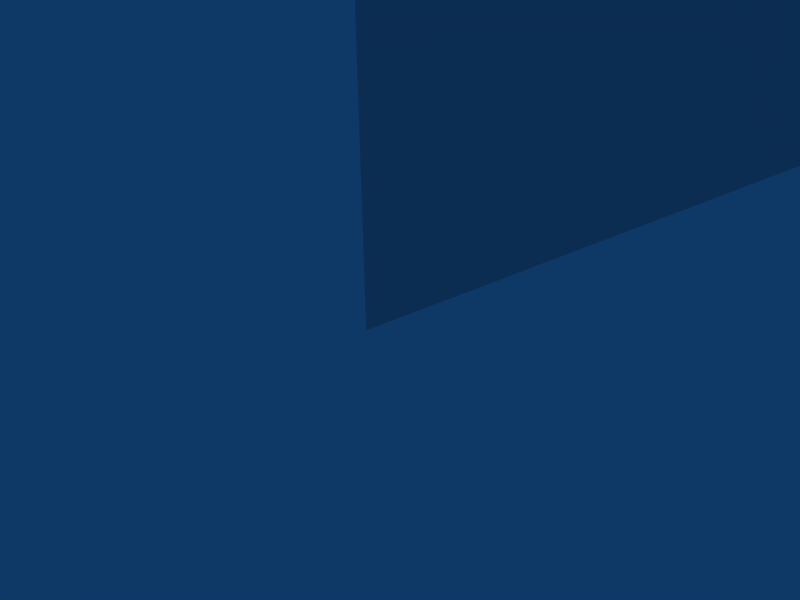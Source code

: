 # Source: BladeIBlock01.blend  (saved by Blender 2.41.0; exported with 4.5.12 LTS)
import bpy
from mathutils import Matrix  # noqa: F401  (used for matrix-valued properties, if any)

bpy.ops.wm.read_factory_settings(use_empty=True)
scene = bpy.context.scene
scene.name = 'Scene'

# ---- collections
col_collection_1 = bpy.data.collections.new('Collection 1'); scene.collection.children.link(col_collection_1)
col_collection_5 = bpy.data.collections.new('Collection 5'); scene.collection.children.link(col_collection_5)
col_collection_5.hide_render = True
col_collection_5.hide_viewport = True
col_collection_6 = bpy.data.collections.new('Collection 6'); scene.collection.children.link(col_collection_6)
col_collection_6.hide_render = True
col_collection_6.hide_viewport = True

# ---- world
world_world = bpy.data.worlds.new('World'); scene.world = world_world
world_world.color = (0.05656, 0.2208, 0.4)
world_world.use_sun_shadow = False
world_world.sun_shadow_jitter_overblur = 0.0
world_world.cycles.sampling_method = 'MANUAL'
world_world.cycles.sample_map_resolution = 256

# ---- cameras
cam_camera = bpy.data.cameras.new('Camera')
cam_camera.passepartout_alpha = 0.2
cam_camera.clip_end = 100.0
cam_camera.lens = 35.0
cam_camera.ortho_scale = 7.314
cam_camera.show_passepartout = False
cam_camera.show_safe_areas = True
cam_camera.dof.focus_distance = 0.0
cam_camera.dof.aperture_fstop = 128.0

# ---- lights
light_spot = bpy.data.lights.new('Spot', 'POINT')
light_spot.transmission_factor = 0.0
light_spot.cutoff_distance = 30.0
light_spot.energy = 100.0
light_spot.shadow_buffer_clip_start = 1.001
light_spot.shadow_soft_size = 1.0
light_spot.shadow_maximum_resolution = 0.006
light_spot.use_absolute_resolution = True
light_spot.cycles.use_multiple_importance_sampling = False

# ---- meshes
me_mesh_001 = bpy.data.meshes.new('Mesh.001')
me_mesh_001.from_pydata([(3.0, 22.0, 0.2), (6.0, 4.0, 0.2), (0.0, 0.0, 0.2), (0.0, 24.0, 0.2), (3.0, 22.0, -0.2), (3.0, 22.0, 0.2), (6.0, 4.0, -0.2), (6.0, 4.0, 0.2), (0.0, 0.0, -0.2), (0.0, 0.0, 0.2), (0.0, 24.0, -0.2), (0.0, 24.0, 0.2)], [], [(5, 7, 6, 4), (7, 9, 8, 6), (9, 11, 10, 8), (11, 5, 4, 10), (1, 0, 3, 2)])
_uv = me_mesh_001.uv_layers.new(name='UVMap')
_uv.uv.foreach_set('vector', [0.5065, 0.1538, 0.5065, 0.1191, 0.5412, 0.1191, 0.5412, 0.1538, 0.5065, 0.1538, 0.5065, 0.1191, 0.5412, 0.1191, 0.5412, 0.1538, 0.5065, 0.1538, 0.5065, 0.1191, 0.5412, 0.1191, 0.5412, 0.1538, 0.5065, 0.1538, 0.5065, 0.1191, 0.5412, 0.1191, 0.5412, 0.1538, 0.2475, 0.1808, 0.125, 0.9158, 0.0025, 0.9975, 0.0025, 0.0175])
_ca = me_mesh_001.color_attributes.new('Col', 'BYTE_COLOR', 'CORNER')
_ca.data.foreach_set('color', [1.0, 1.0, 1.0, 1.0, 1.0, 1.0, 1.0, 1.0, 1.0, 1.0, 1.0, 1.0, 1.0, 1.0, 1.0, 1.0, 1.0, 1.0, 1.0, 1.0, 1.0, 1.0, 1.0, 1.0, 1.0, 1.0, 1.0, 1.0, 1.0, 1.0, 1.0, 1.0, 1.0, 1.0, 1.0, 1.0, 1.0, 1.0, 1.0, 1.0, 1.0, 1.0, 1.0, 1.0, 1.0, 1.0, 1.0, 1.0, 1.0, 1.0, 1.0, 1.0, 1.0, 1.0, 1.0, 1.0, 1.0, 1.0, 1.0, 1.0, 1.0, 1.0, 1.0, 1.0, 1.0, 1.0, 1.0, 1.0, 1.0, 1.0, 1.0, 1.0, 1.0, 1.0, 1.0, 1.0, 1.0, 1.0, 1.0, 1.0])
me_mesh_001.use_remesh_preserve_volume = False
me_mesh_001.use_remesh_preserve_attributes = False
me_mesh_001.use_mirror_vertex_groups = False
me_mesh_001.update()

# ---- curves / text
cu_curve = bpy.data.curves.new('Curve', 'CURVE')
cu_curve.dimensions = '3D'
_sp = cu_curve.splines.new('BEZIER'); _sp.bezier_points.add(3)
_sp.bezier_points.foreach_set('co', [0.0, 0.0, 0.0, 6.0, 4.0, 0.0, 3.0, 22.0, 0.0, 0.0, 24.0, 0.0])
_sp.bezier_points.foreach_set('handle_left', [0.1547, 1.563, 0.0, 4.631, 3.194, 0.0, 3.225, 20.07, 0.0, 0.8886, 23.37, 0.0])
_sp.bezier_points.foreach_set('handle_right', [1.382, 0.9572, 0.0, 5.446, 7.128, 0.0, 1.678, 22.94, 0.0, 0.03524, 22.74, 0.0])
_sp.radius_interpolation = 'EASE'
_sp.order_u = 2
_sp.order_v = 2
_sp.resolution_u = 1
_sp.use_cyclic_u = True
cu_curve.use_path_clamp = True
cu_curve.use_deform_bounds = True
cu_curve.use_radius = False
cu_curve.bevel_resolution = 0
cu_curve.extrude = 0.2
cu_curve.resolution_u = 1
cu_curve.resolution_v = 6
cu_curve.fill_mode = 'FRONT'
cu_curve.twist_mode = 'Z_UP'

# ---- objects
ob_curve_001 = bpy.data.objects.new('Curve.001', me_mesh_001)
ob_curve = bpy.data.objects.new('Curve', cu_curve)
ob_lamp = bpy.data.objects.new('Lamp', light_spot)
ob_camera = bpy.data.objects.new('Camera', cam_camera)

# ---- transforms, parenting, visibility, modifiers, constraints
ob_curve_001.location = (0.0, 0.0, 0.0)
ob_curve_001.rotation_euler = (1.571, -0.0, -0.0)
ob_curve_001.lock_rotations_4d = False
ob_curve_001.empty_display_type = 'ARROWS'
ob_curve_001.color = (0.0, 0.0, 0.0, 1.0)
ob_curve_001.lineart.crease_threshold = 0.0
ob_curve.location = (0.0, 0.0, 0.0)
ob_curve.rotation_euler = (1.571, -0.0, -0.0)
ob_curve.lock_rotations_4d = False
ob_curve.empty_display_type = 'ARROWS'
ob_curve.color = (0.0, 0.0, 0.0, 1.0)
ob_curve.lineart.crease_threshold = 0.0
ob_lamp.location = (4.076, 1.005, 5.904)
ob_lamp.rotation_euler = (0.6503, 0.05522, 1.866)
ob_lamp.lock_rotations_4d = False
ob_lamp.empty_display_type = 'ARROWS'
ob_lamp.color = (0.0, 0.0, 0.0, 0.0)
ob_lamp.lineart.crease_threshold = 0.0
ob_camera.location = (7.481, -6.508, 5.344)
ob_camera.rotation_euler = (1.109, 0.01082, 0.8149)
ob_camera.lock_rotations_4d = False
ob_camera.empty_display_type = 'ARROWS'
ob_camera.color = (0.0, 0.0, 0.0, 0.0)
ob_camera.display_type = 'WIRE'
ob_camera.lineart.crease_threshold = 0.0

# ---- collection membership
col_collection_1.objects.link(ob_curve_001)
col_collection_5.objects.link(ob_curve)
col_collection_6.objects.link(ob_lamp)
col_collection_6.objects.link(ob_camera)

# ---- scene / render settings (as saved in the file)
scene.camera = ob_camera
scene.frame_start = 1; scene.frame_end = 250; scene.frame_set(1)
scene.render.engine = 'BLENDER_EEVEE_NEXT'
scene.render.image_settings.file_format = 'JPEG'
scene.render.image_settings.color_mode = 'RGB'
scene.render.image_settings.compression = 90
scene.render.resolution_x = 800
scene.render.resolution_y = 600
scene.render.pixel_aspect_x = 100.0
scene.render.pixel_aspect_y = 100.0
scene.render.fps = 25
scene.render.dither_intensity = 0.0
scene.render.use_compositing = False
scene.render.use_sequencer = False
scene.render.bake_bias = 0.0
scene.render.use_stamp_time = False
scene.render.use_stamp_date = False
scene.render.use_stamp_frame = False
scene.render.use_stamp_camera = False
scene.render.use_stamp_scene = False
scene.render.use_stamp_filename = False
scene.render.use_stamp_render_time = False
scene.render.stamp_font_size = 0
scene.cycles.use_denoising = False
scene.cycles.samples = 10
scene.cycles.sampling_pattern = 'TABULATED_SOBOL'
scene.cycles.light_sampling_threshold = 0.0
scene.cycles.use_adaptive_sampling = False
scene.cycles.use_light_tree = False
scene.cycles.blur_glossy = 0.0
scene.cycles.volume_bounces = 1
scene.cycles.pixel_filter_type = 'GAUSSIAN'
scene.cycles.sample_clamp_indirect = 0.0
scene.view_settings.view_transform = 'Raw'
bpy.context.view_layer.update()
